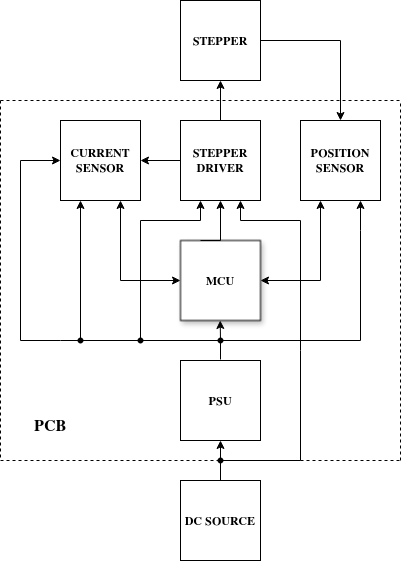

The diagram above was exported from draw.io. Its source (the exported page's mxGraphModel, read from the mxfile embedded in the PNG):
<mxGraphModel dx="1141" dy="636" grid="1" gridSize="10" guides="1" tooltips="1" connect="1" arrows="1" fold="1" page="1" pageScale="1" pageWidth="1169" pageHeight="827" math="0" shadow="0">
  <root>
    <mxCell id="0" />
    <mxCell id="1" parent="0" />
    <mxCell id="_MH51mvYhy1DslRa7ztJ-1" value="&lt;div&gt;MCU&lt;/div&gt;" style="rounded=0;whiteSpace=wrap;html=1;glass=0;shadow=1;fontStyle=1;fontFamily=Helvetica;" parent="1" vertex="1">
      <mxGeometry x="520" y="320" width="80" height="80" as="geometry" />
    </mxCell>
    <mxCell id="_MH51mvYhy1DslRa7ztJ-3" value="STEPPER DRIVER" style="rounded=0;whiteSpace=wrap;html=1;fontStyle=1;fontFamily=Helvetica;" parent="1" vertex="1">
      <mxGeometry x="520" y="200" width="80" height="80" as="geometry" />
    </mxCell>
    <mxCell id="_MH51mvYhy1DslRa7ztJ-4" value="POSITION SENSOR" style="rounded=0;whiteSpace=wrap;html=1;fontStyle=1;fontFamily=Helvetica;" parent="1" vertex="1">
      <mxGeometry x="640" y="200" width="80" height="80" as="geometry" />
    </mxCell>
    <mxCell id="_MH51mvYhy1DslRa7ztJ-5" value="PSU" style="rounded=0;whiteSpace=wrap;html=1;fontStyle=1;fontFamily=Helvetica;" parent="1" vertex="1">
      <mxGeometry x="520" y="440" width="80" height="80" as="geometry" />
    </mxCell>
    <mxCell id="_MH51mvYhy1DslRa7ztJ-22" value="" style="endArrow=none;html=1;rounded=0;exitX=0.5;exitY=0;exitDx=0;exitDy=0;fontStyle=1;fontFamily=Helvetica;" parent="1" source="_MH51mvYhy1DslRa7ztJ-5" edge="1">
      <mxGeometry width="50" height="50" relative="1" as="geometry">
        <mxPoint x="630" y="400" as="sourcePoint" />
        <mxPoint x="560" y="440" as="targetPoint" />
      </mxGeometry>
    </mxCell>
    <mxCell id="_MH51mvYhy1DslRa7ztJ-23" value="" style="endArrow=none;html=1;rounded=0;fontStyle=1;fontFamily=Helvetica;" parent="1" edge="1">
      <mxGeometry width="50" height="50" relative="1" as="geometry">
        <mxPoint x="560" y="420" as="sourcePoint" />
        <mxPoint x="700" y="420" as="targetPoint" />
      </mxGeometry>
    </mxCell>
    <mxCell id="_MH51mvYhy1DslRa7ztJ-24" value="" style="endArrow=none;html=1;rounded=0;fontStyle=1;fontFamily=Helvetica;" parent="1" source="_MH51mvYhy1DslRa7ztJ-105" edge="1">
      <mxGeometry width="50" height="50" relative="1" as="geometry">
        <mxPoint x="560" y="440" as="sourcePoint" />
        <mxPoint x="400" y="420" as="targetPoint" />
      </mxGeometry>
    </mxCell>
    <mxCell id="_MH51mvYhy1DslRa7ztJ-26" value="" style="endArrow=classic;html=1;rounded=0;entryX=0.5;entryY=1;entryDx=0;entryDy=0;fontStyle=1;fontFamily=Helvetica;" parent="1" source="_MH51mvYhy1DslRa7ztJ-102" edge="1">
      <mxGeometry width="50" height="50" relative="1" as="geometry">
        <mxPoint x="559.71" y="440" as="sourcePoint" />
        <mxPoint x="559.71" y="400" as="targetPoint" />
      </mxGeometry>
    </mxCell>
    <mxCell id="_MH51mvYhy1DslRa7ztJ-28" value="CURRENT SENSOR" style="whiteSpace=wrap;html=1;aspect=fixed;fontStyle=1;fontFamily=Helvetica;" parent="1" vertex="1">
      <mxGeometry x="400" y="200" width="80" height="80" as="geometry" />
    </mxCell>
    <mxCell id="_MH51mvYhy1DslRa7ztJ-29" value="" style="endArrow=none;html=1;rounded=0;fontStyle=1;fontFamily=Helvetica;" parent="1" edge="1">
      <mxGeometry width="50" height="50" relative="1" as="geometry">
        <mxPoint x="360" y="420" as="sourcePoint" />
        <mxPoint x="400" y="420" as="targetPoint" />
      </mxGeometry>
    </mxCell>
    <mxCell id="_MH51mvYhy1DslRa7ztJ-30" value="" style="endArrow=none;html=1;rounded=0;fontStyle=1;fontFamily=Helvetica;" parent="1" edge="1">
      <mxGeometry width="50" height="50" relative="1" as="geometry">
        <mxPoint x="360" y="420" as="sourcePoint" />
        <mxPoint x="360" y="240" as="targetPoint" />
      </mxGeometry>
    </mxCell>
    <mxCell id="_MH51mvYhy1DslRa7ztJ-31" value="" style="endArrow=classic;html=1;rounded=0;entryX=0;entryY=0.5;entryDx=0;entryDy=0;fontStyle=1;fontFamily=Helvetica;" parent="1" target="_MH51mvYhy1DslRa7ztJ-28" edge="1">
      <mxGeometry width="50" height="50" relative="1" as="geometry">
        <mxPoint x="360" y="240" as="sourcePoint" />
        <mxPoint x="330" y="190" as="targetPoint" />
      </mxGeometry>
    </mxCell>
    <mxCell id="_MH51mvYhy1DslRa7ztJ-36" value="STEPPER" style="rounded=0;whiteSpace=wrap;html=1;fontStyle=1;fontFamily=Helvetica;" parent="1" vertex="1">
      <mxGeometry x="520" y="80" width="80" height="80" as="geometry" />
    </mxCell>
    <mxCell id="_MH51mvYhy1DslRa7ztJ-37" value="DC SOURCE" style="rounded=0;whiteSpace=wrap;html=1;fontStyle=1;fontFamily=Helvetica;" parent="1" vertex="1">
      <mxGeometry x="520" y="560" width="80" height="80" as="geometry" />
    </mxCell>
    <mxCell id="_MH51mvYhy1DslRa7ztJ-38" value="" style="endArrow=classic;html=1;rounded=0;entryX=0.5;entryY=1;entryDx=0;entryDy=0;fontStyle=1;fontFamily=Helvetica;" parent="1" target="_MH51mvYhy1DslRa7ztJ-5" edge="1">
      <mxGeometry width="50" height="50" relative="1" as="geometry">
        <mxPoint x="560" y="540" as="sourcePoint" />
        <mxPoint x="590" y="540" as="targetPoint" />
      </mxGeometry>
    </mxCell>
    <mxCell id="_MH51mvYhy1DslRa7ztJ-43" value="" style="endArrow=none;html=1;rounded=0;fontStyle=1;fontFamily=Helvetica;" parent="1" edge="1">
      <mxGeometry width="50" height="50" relative="1" as="geometry">
        <mxPoint x="560" y="540" as="sourcePoint" />
        <mxPoint x="640" y="540" as="targetPoint" />
      </mxGeometry>
    </mxCell>
    <mxCell id="_MH51mvYhy1DslRa7ztJ-44" value="" style="endArrow=classic;html=1;rounded=0;entryX=0.75;entryY=1;entryDx=0;entryDy=0;fontStyle=1;fontFamily=Helvetica;" parent="1" target="_MH51mvYhy1DslRa7ztJ-4" edge="1">
      <mxGeometry width="50" height="50" relative="1" as="geometry">
        <mxPoint x="700" y="420" as="sourcePoint" />
        <mxPoint x="689.9999999999998" y="280" as="targetPoint" />
        <Array as="points">
          <mxPoint x="700" y="310" />
        </Array>
      </mxGeometry>
    </mxCell>
    <mxCell id="_MH51mvYhy1DslRa7ztJ-91" value="" style="endArrow=none;html=1;rounded=0;fontStyle=1;fontFamily=Helvetica;" parent="1" edge="1">
      <mxGeometry width="50" height="50" relative="1" as="geometry">
        <mxPoint x="640" y="430" as="sourcePoint" />
        <mxPoint x="640" y="300" as="targetPoint" />
      </mxGeometry>
    </mxCell>
    <mxCell id="_MH51mvYhy1DslRa7ztJ-92" value="" style="endArrow=none;html=1;rounded=0;fontStyle=1;fontFamily=Helvetica;" parent="1" edge="1">
      <mxGeometry width="50" height="50" relative="1" as="geometry">
        <mxPoint x="580" y="300" as="sourcePoint" />
        <mxPoint x="640" y="300" as="targetPoint" />
      </mxGeometry>
    </mxCell>
    <mxCell id="_MH51mvYhy1DslRa7ztJ-93" value="" style="endArrow=classic;html=1;rounded=0;entryX=0.5;entryY=1;entryDx=0;entryDy=0;exitX=0.25;exitY=0;exitDx=0;exitDy=0;fontStyle=1;fontFamily=Helvetica;" parent="1" source="_MH51mvYhy1DslRa7ztJ-1" target="_MH51mvYhy1DslRa7ztJ-3" edge="1">
      <mxGeometry width="50" height="50" relative="1" as="geometry">
        <mxPoint x="580" y="380" as="sourcePoint" />
        <mxPoint x="630" y="330" as="targetPoint" />
        <Array as="points">
          <mxPoint x="560" y="320" />
        </Array>
      </mxGeometry>
    </mxCell>
    <mxCell id="_MH51mvYhy1DslRa7ztJ-94" value="" style="endArrow=classic;html=1;rounded=0;entryX=1;entryY=0.5;entryDx=0;entryDy=0;exitX=0;exitY=0.5;exitDx=0;exitDy=0;fontStyle=1;fontFamily=Helvetica;" parent="1" source="_MH51mvYhy1DslRa7ztJ-3" target="_MH51mvYhy1DslRa7ztJ-28" edge="1">
      <mxGeometry width="50" height="50" relative="1" as="geometry">
        <mxPoint x="580" y="370" as="sourcePoint" />
        <mxPoint x="630" y="320" as="targetPoint" />
      </mxGeometry>
    </mxCell>
    <mxCell id="_MH51mvYhy1DslRa7ztJ-95" value="" style="endArrow=classic;html=1;rounded=0;entryX=0.75;entryY=1;entryDx=0;entryDy=0;fontStyle=1;fontFamily=Helvetica;" parent="1" target="_MH51mvYhy1DslRa7ztJ-3" edge="1">
      <mxGeometry width="50" height="50" relative="1" as="geometry">
        <mxPoint x="580" y="300" as="sourcePoint" />
        <mxPoint x="630" y="280" as="targetPoint" />
      </mxGeometry>
    </mxCell>
    <mxCell id="_MH51mvYhy1DslRa7ztJ-96" value="" style="endArrow=none;html=1;rounded=0;exitX=1;exitY=0.5;exitDx=0;exitDy=0;fontStyle=1;fontFamily=Helvetica;" parent="1" source="_MH51mvYhy1DslRa7ztJ-36" edge="1">
      <mxGeometry width="50" height="50" relative="1" as="geometry">
        <mxPoint x="580" y="260" as="sourcePoint" />
        <mxPoint x="680" y="120" as="targetPoint" />
      </mxGeometry>
    </mxCell>
    <mxCell id="_MH51mvYhy1DslRa7ztJ-97" value="" style="endArrow=classic;html=1;rounded=0;entryX=0.5;entryY=0;entryDx=0;entryDy=0;fontStyle=1;fontFamily=Helvetica;" parent="1" target="_MH51mvYhy1DslRa7ztJ-4" edge="1">
      <mxGeometry width="50" height="50" relative="1" as="geometry">
        <mxPoint x="680" y="120" as="sourcePoint" />
        <mxPoint x="630" y="210" as="targetPoint" />
      </mxGeometry>
    </mxCell>
    <mxCell id="_MH51mvYhy1DslRa7ztJ-98" value="" style="endArrow=classic;html=1;rounded=0;entryX=0.25;entryY=1;entryDx=0;entryDy=0;fontStyle=1;fontFamily=Helvetica;" parent="1" target="_MH51mvYhy1DslRa7ztJ-3" edge="1">
      <mxGeometry width="50" height="50" relative="1" as="geometry">
        <mxPoint x="540" y="300" as="sourcePoint" />
        <mxPoint x="630" y="330" as="targetPoint" />
      </mxGeometry>
    </mxCell>
    <mxCell id="_MH51mvYhy1DslRa7ztJ-99" value="" style="endArrow=none;html=1;rounded=0;fontStyle=1;fontFamily=Helvetica;" parent="1" edge="1">
      <mxGeometry width="50" height="50" relative="1" as="geometry">
        <mxPoint x="640" y="540" as="sourcePoint" />
        <mxPoint x="640" y="430" as="targetPoint" />
      </mxGeometry>
    </mxCell>
    <mxCell id="_MH51mvYhy1DslRa7ztJ-100" value="" style="endArrow=none;html=1;rounded=0;fontStyle=1;fontFamily=Helvetica;" parent="1" edge="1">
      <mxGeometry width="50" height="50" relative="1" as="geometry">
        <mxPoint x="480" y="300" as="sourcePoint" />
        <mxPoint x="540" y="300" as="targetPoint" />
      </mxGeometry>
    </mxCell>
    <mxCell id="_MH51mvYhy1DslRa7ztJ-101" value="" style="endArrow=none;html=1;rounded=0;fontStyle=1;fontFamily=Helvetica;" parent="1" source="_MH51mvYhy1DslRa7ztJ-103" edge="1">
      <mxGeometry width="50" height="50" relative="1" as="geometry">
        <mxPoint x="480" y="440" as="sourcePoint" />
        <mxPoint x="480" y="300" as="targetPoint" />
      </mxGeometry>
    </mxCell>
    <mxCell id="_MH51mvYhy1DslRa7ztJ-104" value="" style="endArrow=none;html=1;rounded=0;fontStyle=1;fontFamily=Helvetica;" parent="1" source="_MH51mvYhy1DslRa7ztJ-102" target="_MH51mvYhy1DslRa7ztJ-103" edge="1">
      <mxGeometry width="50" height="50" relative="1" as="geometry">
        <mxPoint x="560" y="440" as="sourcePoint" />
        <mxPoint x="400" y="440" as="targetPoint" />
      </mxGeometry>
    </mxCell>
    <mxCell id="_MH51mvYhy1DslRa7ztJ-113" value="" style="endArrow=classic;html=1;rounded=0;entryX=0.25;entryY=1;entryDx=0;entryDy=0;exitX=0.502;exitY=0.362;exitDx=0;exitDy=0;exitPerimeter=0;fontStyle=1;fontFamily=Helvetica;" parent="1" source="_MH51mvYhy1DslRa7ztJ-105" target="_MH51mvYhy1DslRa7ztJ-28" edge="1">
      <mxGeometry width="50" height="50" relative="1" as="geometry">
        <mxPoint x="420" y="440" as="sourcePoint" />
        <mxPoint x="580" y="340" as="targetPoint" />
      </mxGeometry>
    </mxCell>
    <mxCell id="_MH51mvYhy1DslRa7ztJ-114" value="" style="endArrow=none;html=1;rounded=0;fontStyle=1;fontFamily=Helvetica;" parent="1" source="_MH51mvYhy1DslRa7ztJ-103" target="_MH51mvYhy1DslRa7ztJ-105" edge="1">
      <mxGeometry width="50" height="50" relative="1" as="geometry">
        <mxPoint x="480" y="440" as="sourcePoint" />
        <mxPoint x="400" y="440" as="targetPoint" />
      </mxGeometry>
    </mxCell>
    <mxCell id="_MH51mvYhy1DslRa7ztJ-105" value="" style="shape=waypoint;sketch=0;size=6;pointerEvents=1;points=[];fillColor=none;resizable=0;rotatable=0;perimeter=centerPerimeter;snapToPoint=1;fontStyle=1;fontFamily=Helvetica;" parent="1" vertex="1">
      <mxGeometry x="410" y="410" width="20" height="20" as="geometry" />
    </mxCell>
    <mxCell id="_MH51mvYhy1DslRa7ztJ-115" value="" style="endArrow=classic;html=1;rounded=0;entryX=0.75;entryY=1;entryDx=0;entryDy=0;fontStyle=1;fontFamily=Helvetica;" parent="1" target="_MH51mvYhy1DslRa7ztJ-28" edge="1">
      <mxGeometry width="50" height="50" relative="1" as="geometry">
        <mxPoint x="460" y="360" as="sourcePoint" />
        <mxPoint x="580" y="340" as="targetPoint" />
      </mxGeometry>
    </mxCell>
    <mxCell id="_MH51mvYhy1DslRa7ztJ-116" value="" style="endArrow=classic;html=1;rounded=0;entryX=0.75;entryY=1;entryDx=0;entryDy=0;fontStyle=1;fontFamily=Helvetica;" parent="1" edge="1">
      <mxGeometry width="50" height="50" relative="1" as="geometry">
        <mxPoint x="660" y="360" as="sourcePoint" />
        <mxPoint x="660" y="280" as="targetPoint" />
      </mxGeometry>
    </mxCell>
    <mxCell id="_MH51mvYhy1DslRa7ztJ-117" value="" style="endArrow=classic;html=1;rounded=0;entryX=0;entryY=0.5;entryDx=0;entryDy=0;fontStyle=1;fontFamily=Helvetica;" parent="1" target="_MH51mvYhy1DslRa7ztJ-1" edge="1">
      <mxGeometry width="50" height="50" relative="1" as="geometry">
        <mxPoint x="460" y="360" as="sourcePoint" />
        <mxPoint x="580" y="340" as="targetPoint" />
      </mxGeometry>
    </mxCell>
    <mxCell id="_MH51mvYhy1DslRa7ztJ-118" value="" style="endArrow=classic;html=1;rounded=0;entryX=1;entryY=0.5;entryDx=0;entryDy=0;fontStyle=1;fontFamily=Helvetica;" parent="1" target="_MH51mvYhy1DslRa7ztJ-1" edge="1">
      <mxGeometry width="50" height="50" relative="1" as="geometry">
        <mxPoint x="660" y="360" as="sourcePoint" />
        <mxPoint x="580" y="340" as="targetPoint" />
        <Array as="points">
          <mxPoint x="600" y="360" />
        </Array>
      </mxGeometry>
    </mxCell>
    <mxCell id="_MH51mvYhy1DslRa7ztJ-120" value="" style="endArrow=classic;html=1;rounded=0;entryX=0.5;entryY=1;entryDx=0;entryDy=0;exitX=0.5;exitY=0;exitDx=0;exitDy=0;fontStyle=1;fontFamily=Helvetica;" parent="1" source="_MH51mvYhy1DslRa7ztJ-3" target="_MH51mvYhy1DslRa7ztJ-36" edge="1">
      <mxGeometry width="50" height="50" relative="1" as="geometry">
        <mxPoint x="500" y="240" as="sourcePoint" />
        <mxPoint x="550" y="190" as="targetPoint" />
      </mxGeometry>
    </mxCell>
    <mxCell id="_MH51mvYhy1DslRa7ztJ-102" value="" style="shape=waypoint;sketch=0;size=6;pointerEvents=1;points=[];fillColor=none;resizable=0;rotatable=0;perimeter=centerPerimeter;snapToPoint=1;fontStyle=1;fontFamily=Helvetica;" parent="1" vertex="1">
      <mxGeometry x="550" y="410" width="20" height="20" as="geometry" />
    </mxCell>
    <mxCell id="_MH51mvYhy1DslRa7ztJ-124" value="" style="endArrow=none;html=1;rounded=0;fontStyle=1;fontFamily=Helvetica;" parent="1" target="_MH51mvYhy1DslRa7ztJ-103" edge="1">
      <mxGeometry width="50" height="50" relative="1" as="geometry">
        <mxPoint x="480" y="420" as="sourcePoint" />
        <mxPoint x="480" y="300" as="targetPoint" />
      </mxGeometry>
    </mxCell>
    <mxCell id="_MH51mvYhy1DslRa7ztJ-103" value="" style="shape=waypoint;sketch=0;size=6;pointerEvents=1;points=[];fillColor=none;resizable=0;rotatable=0;perimeter=centerPerimeter;snapToPoint=1;fontStyle=1;fontFamily=Helvetica;" parent="1" vertex="1">
      <mxGeometry x="470" y="410" width="20" height="20" as="geometry" />
    </mxCell>
    <mxCell id="_MH51mvYhy1DslRa7ztJ-125" value="" style="endArrow=none;html=1;rounded=0;exitX=0.5;exitY=-0.013;exitDx=0;exitDy=0;exitPerimeter=0;fontStyle=1;fontFamily=Helvetica;" parent="1" source="_MH51mvYhy1DslRa7ztJ-5" target="_MH51mvYhy1DslRa7ztJ-102" edge="1">
      <mxGeometry width="50" height="50" relative="1" as="geometry">
        <mxPoint x="540" y="450" as="sourcePoint" />
        <mxPoint x="590" y="400" as="targetPoint" />
      </mxGeometry>
    </mxCell>
    <mxCell id="_MH51mvYhy1DslRa7ztJ-126" value="" style="endArrow=none;html=1;rounded=0;exitDx=0;exitDy=0;fontStyle=1;fontFamily=Helvetica;" parent="1" source="_MH51mvYhy1DslRa7ztJ-127" edge="1">
      <mxGeometry width="50" height="50" relative="1" as="geometry">
        <mxPoint x="580" y="550" as="sourcePoint" />
        <mxPoint x="560" y="540" as="targetPoint" />
      </mxGeometry>
    </mxCell>
    <mxCell id="_MH51mvYhy1DslRa7ztJ-128" value="" style="endArrow=none;html=1;rounded=0;exitX=0.5;exitY=0;exitDx=0;exitDy=0;fontStyle=1;fontFamily=Helvetica;" parent="1" source="_MH51mvYhy1DslRa7ztJ-37" target="_MH51mvYhy1DslRa7ztJ-127" edge="1">
      <mxGeometry width="50" height="50" relative="1" as="geometry">
        <mxPoint x="560" y="560" as="sourcePoint" />
        <mxPoint x="560" y="540" as="targetPoint" />
      </mxGeometry>
    </mxCell>
    <mxCell id="_MH51mvYhy1DslRa7ztJ-127" value="" style="shape=waypoint;sketch=0;size=6;pointerEvents=1;points=[];fillColor=none;resizable=0;rotatable=0;perimeter=centerPerimeter;snapToPoint=1;fontStyle=1;fontFamily=Helvetica;" parent="1" vertex="1">
      <mxGeometry x="550" y="530" width="20" height="20" as="geometry" />
    </mxCell>
    <mxCell id="-h3a0Sp1wz7JB-BzqZad-2" value="" style="endArrow=none;dashed=1;html=1;rounded=0;" edge="1" parent="1">
      <mxGeometry width="50" height="50" relative="1" as="geometry">
        <mxPoint x="340" y="180" as="sourcePoint" />
        <mxPoint x="740" y="180" as="targetPoint" />
      </mxGeometry>
    </mxCell>
    <mxCell id="-h3a0Sp1wz7JB-BzqZad-3" value="" style="endArrow=none;dashed=1;html=1;rounded=0;" edge="1" parent="1">
      <mxGeometry width="50" height="50" relative="1" as="geometry">
        <mxPoint x="340" y="180" as="sourcePoint" />
        <mxPoint x="340" y="540" as="targetPoint" />
      </mxGeometry>
    </mxCell>
    <mxCell id="-h3a0Sp1wz7JB-BzqZad-4" value="" style="endArrow=none;dashed=1;html=1;rounded=0;" edge="1" parent="1">
      <mxGeometry width="50" height="50" relative="1" as="geometry">
        <mxPoint x="340" y="540" as="sourcePoint" />
        <mxPoint x="740" y="540" as="targetPoint" />
      </mxGeometry>
    </mxCell>
    <mxCell id="-h3a0Sp1wz7JB-BzqZad-5" value="" style="endArrow=none;dashed=1;html=1;rounded=0;" edge="1" parent="1">
      <mxGeometry width="50" height="50" relative="1" as="geometry">
        <mxPoint x="740" y="540" as="sourcePoint" />
        <mxPoint x="740" y="180" as="targetPoint" />
      </mxGeometry>
    </mxCell>
    <mxCell id="-h3a0Sp1wz7JB-BzqZad-6" value="&lt;font style=&quot;font-size: 16px;&quot;&gt;&lt;b&gt;PCB&lt;/b&gt;&lt;/font&gt;" style="text;html=1;whiteSpace=wrap;strokeColor=none;fillColor=none;align=center;verticalAlign=middle;rounded=0;" vertex="1" parent="1">
      <mxGeometry x="360" y="490" width="60" height="30" as="geometry" />
    </mxCell>
  </root>
</mxGraphModel>